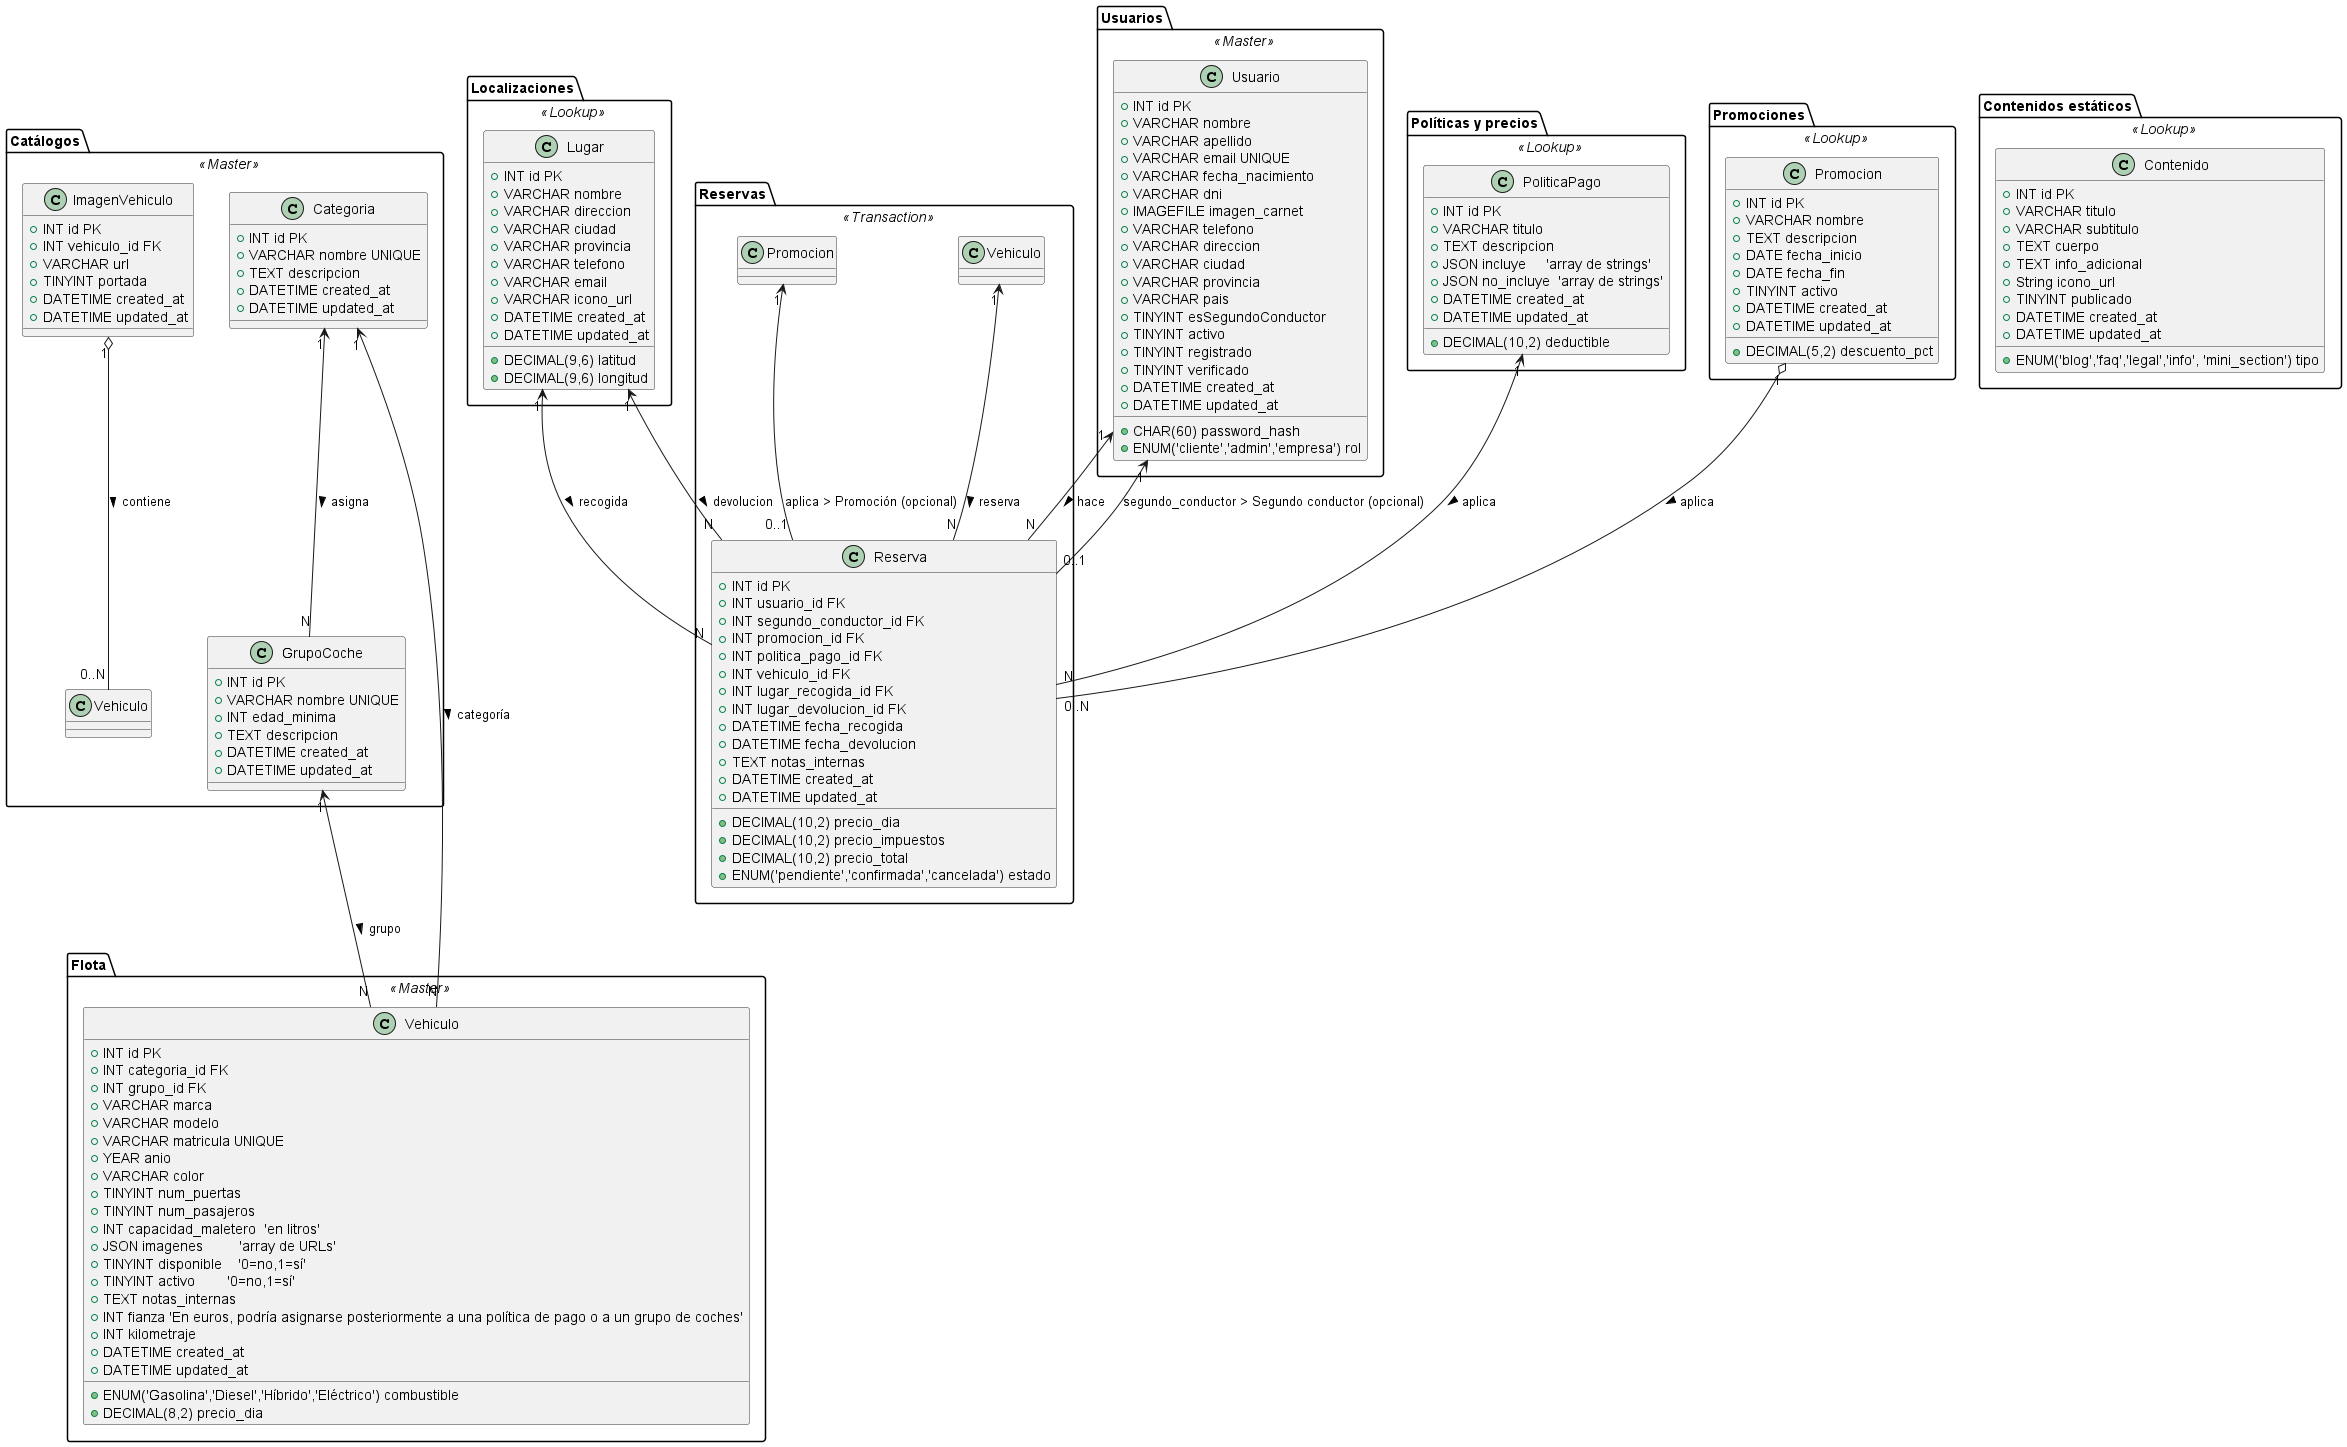

The diagram above was rendered by PlantUML. Its source (embedded in the PNG):
@startuml esquemadbMOBILITY4YOU
' ================================
' Diagrama de clases / tablas MySQL
' ================================

' Opciones de PlantUML para bases de datos
skinparam class {
  BackgroundColor<<Master>> #DDFFDD
  BackgroundColor<<Lookup>> #FFEECC
  BackgroundColor<<Transaction>> #FFDDDD
  BorderColor #333
}

' ----------------
package "Catálogos" <<Master>> {
  ' Tabla de categorías de Vehiculos (Coches | Furgonetas | Otros vehiculos más adelante)'
  class Categoria {
    + INT id PK
    + VARCHAR nombre UNIQUE
    + TEXT descripcion
    + DATETIME created_at
    + DATETIME updated_at
  }

  ' Tabla de grupos de coches (Ej: SUV, Monovolumen, Compacto, etc --> En principio se aplicará a sólo coches, y se usarán segmentos [Segmento A, Segmento B, ...])'
  class GrupoCoche {
    + INT id PK
    + VARCHAR nombre UNIQUE
    + INT edad_minima
    + TEXT descripcion 
    + DATETIME created_at
    + DATETIME updated_at
  }

  class ImagenVehiculo {
    + INT id PK
    + INT vehiculo_id FK
    + VARCHAR url
    + TINYINT portada
    + DATETIME created_at
    + DATETIME updated_at
  }

  ImagenVehiculo "1" o-- "0..N" Vehiculo : contiene >
  Categoria "1" <-- "N" GrupoCoche : asigna >
}



package "Flota" <<Master>> {
  class Vehiculo {
    + INT id PK
    + INT categoria_id FK
    + INT grupo_id FK
    + ENUM('Gasolina','Diesel','Híbrido','Eléctrico') combustible
    + VARCHAR marca
    + VARCHAR modelo
    + VARCHAR matricula UNIQUE
    + YEAR anio
    + VARCHAR color
    + TINYINT num_puertas
    + TINYINT num_pasajeros
    + INT capacidad_maletero  'en litros'
    + DECIMAL(8,2) precio_dia
    + JSON imagenes         'array de URLs'
    + TINYINT disponible    '0=no,1=sí'
    + TINYINT activo        '0=no,1=sí'
    + TEXT notas_internas
    + INT fianza 'En euros, podría asignarse posteriormente a una política de pago o a un grupo de coches'
    + INT kilometraje
    + DATETIME created_at
    + DATETIME updated_at
  }
  Categoria "1" <-- "N" Vehiculo      : categoría >
  GrupoCoche "1" <-- "N" Vehiculo     : grupo >
}

package "Localizaciones" <<Lookup>> {
  class Lugar {
    + INT id PK
    + VARCHAR nombre
    + VARCHAR direccion
    + VARCHAR ciudad
    + VARCHAR provincia
    + DECIMAL(9,6) latitud
    + DECIMAL(9,6) longitud
    + VARCHAR telefono
    + VARCHAR email
    + VARCHAR icono_url
    + DATETIME created_at
    + DATETIME updated_at
  }
}

package "Usuarios" <<Master>> {
  class Usuario {
    + INT id PK
    + VARCHAR nombre
    + VARCHAR apellido
    + VARCHAR email UNIQUE
    + VARCHAR fecha_nacimiento
    + CHAR(60) password_hash
    + VARCHAR dni
    + IMAGEFILE imagen_carnet
    + VARCHAR telefono
    + VARCHAR direccion
    + VARCHAR ciudad
    + VARCHAR provincia
    + VARCHAR pais
    + ENUM('cliente','admin','empresa') rol
    + TINYINT esSegundoConductor
    + TINYINT activo
    + TINYINT registrado
    + TINYINT verificado
    + DATETIME created_at
    + DATETIME updated_at
  }
}

package "Políticas y precios" <<Lookup>> {
  class PoliticaPago {
    + INT id PK
    + VARCHAR titulo
    + DECIMAL(10,2) deductible
    + TEXT descripcion
    + JSON incluye     'array de strings'
    + JSON no_incluye  'array de strings'
    + DATETIME created_at
    + DATETIME updated_at
  }
}

package "Reservas" <<Transaction>> {
  class Reserva {
    + INT id PK
    + INT usuario_id FK
    + INT segundo_conductor_id FK
    + INT promocion_id FK
    + INT politica_pago_id FK
    + INT vehiculo_id FK
    + INT lugar_recogida_id FK
    + INT lugar_devolucion_id FK
    + DATETIME fecha_recogida
    + DATETIME fecha_devolucion
    + DECIMAL(10,2) precio_dia
    + DECIMAL(10,2) precio_impuestos
    + DECIMAL(10,2) precio_total
    + ENUM('pendiente','confirmada','cancelada') estado
    + TEXT notas_internas
    + DATETIME created_at
    + DATETIME updated_at
  }

  Usuario "1" <-- "N" Reserva          : hace >
  Vehiculo   "1" <-- "N" Reserva          : reserva >
  Lugar   "1" <-- "N" Reserva : recogida >
  Lugar   "1" <-- "N" Reserva : devolucion >
  PoliticaPago "1" <-- "N" Reserva    : aplica >
  Usuario "1" <-- "0..1" Reserva : segundo_conductor > Segundo conductor (opcional)
  Promocion "1" <-- "0..1" Reserva : aplica > Promoción (opcional)
}

' Inicialmente no se aplicarán promociones a las reservas, pero se implemtará más adelante'
package "Promociones" <<Lookup>> {
  class Promocion {
    + INT id PK
    + VARCHAR nombre
    + TEXT descripcion
    + DECIMAL(5,2) descuento_pct
    + DATE fecha_inicio
    + DATE fecha_fin
    + TINYINT activo
    + DATETIME created_at
    + DATETIME updated_at
  }
  ' Reserva puede tener promoción (opcional)
  Promocion "1" o-- "0..N" Reserva : aplica >
}

package "Contenidos estáticos" <<Lookup>> {
  class Contenido {
    + INT id PK
    + ENUM('blog','faq','legal','info', 'mini_section') tipo
    + VARCHAR titulo
    + VARCHAR subtitulo
    + TEXT cuerpo
    + TEXT info_adicional
    + String icono_url
    + TINYINT publicado
    + DATETIME created_at
    + DATETIME updated_at
  }
}

@enduml